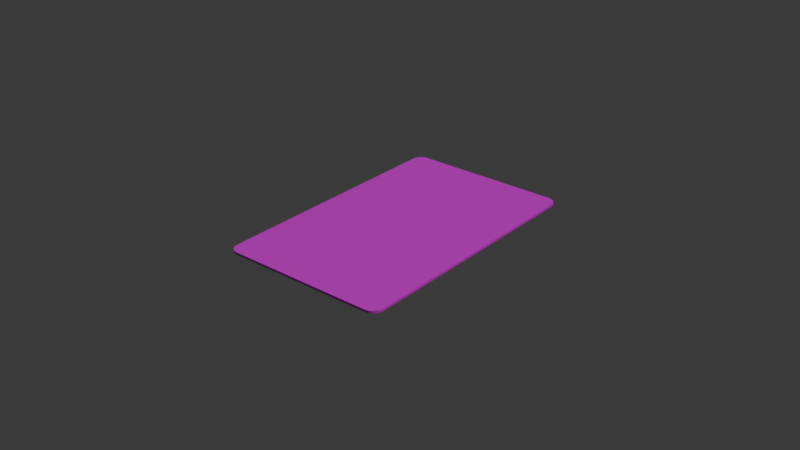 # Source: Izan_keycard.blend  (saved by Blender 4.1.23; exported with 4.5.12 LTS)
import bpy
from mathutils import Matrix  # noqa: F401  (used for matrix-valued properties, if any)

bpy.ops.wm.read_factory_settings(use_empty=True)
scene = bpy.context.scene
scene.name = 'Scene'

# ---- collections
col_collection = bpy.data.collections.new('Collection'); scene.collection.children.link(col_collection)

# ---- images (referenced by path relative to the original .blend; pixels are not part of the script)
import os
ASSET_DIR = os.environ.get("B2B_ASSET_DIR", "")  # directory of the original .blend (textures are referenced by path, not embedded)
HERE = os.path.dirname(os.path.abspath(__file__))  # packed textures are extracted next to this script under _unpacked/

def load_image(name, relpath, width, height, colorspace="sRGB"):
    """Load a texture the original file referenced (path relative to the .blend, or extracted next to this script)."""
    p = next((c for c in (os.path.join(HERE, relpath), os.path.join(ASSET_DIR, relpath)) if relpath and os.path.exists(c)), "")
    if p:
        img = bpy.data.images.load(p, check_existing=True)
        img.name = name
    else:  # same state as the original file: an image datablock whose file is absent (Cycles renders it pink)
        img = bpy.data.images.new(name, width, height)
        img.source = "FILE"
        img.filepath = "//" + (relpath or name)
    img.colorspace_settings.name = colorspace
    return img
img_card_diff_png = load_image('Card_Diff.png', 'Textures/Keycard/Card_Diff.png', 1024, 1024, 'sRGB')

# ---- materials (node trees are filled in below, after node groups)
mat_card_mat = bpy.data.materials.new('Card_Mat')
mat_card_mat.use_transparent_shadow = False
mat_card_mat.roughness = 0.4343
mat_card_mat.specular_intensity = 1.0

# ---- material node trees
mat_card_mat.use_nodes = True; mat_card_mat.node_tree.nodes.clear()
_N = mat_card_mat.node_tree.nodes; _L = mat_card_mat.node_tree.links
n0 = _N.new('ShaderNodeBsdfPrincipled'); n0.name = 'Principled BSDF'; n0.location = (10, 300)
n0.inputs[2].default_value = 0.4343
n0.inputs[13].default_value = 1.0
n0.inputs[27].default_value = (0.0, 0.0, 0.0, 1.0)
n0.inputs[28].default_value = 1.0
n1 = _N.new('ShaderNodeOutputMaterial'); n1.name = 'Material Output'; n1.location = (300, 300)
n2 = _N.new('ShaderNodeNormalMap'); n2.name = 'Normal Map'; n2.location = (-300, -300)
n2.label = 'Normal/Map'
n3 = _N.new('ShaderNodeTexImage'); n3.name = 'Image Texture'; n3.location = (-442, 361)
n3.image = img_card_diff_png
_L.new(n0.outputs[0], n1.inputs[0])
_L.new(n2.outputs[0], n0.inputs[5])
_L.new(n3.outputs[0], n0.inputs[0])
n1.is_active_output = True

# ---- world
world_world = bpy.data.worlds.new('World'); scene.world = world_world
world_world.use_nodes = True; world_world.node_tree.nodes.clear()
_N = world_world.node_tree.nodes; _L = world_world.node_tree.links
n0 = _N.new('ShaderNodeOutputWorld'); n0.name = 'World Output'; n0.location = (300, 300)
n1 = _N.new('ShaderNodeBackground'); n1.name = 'Background'; n1.location = (10, 300)
n1.inputs[0].default_value = (0.05088, 0.05088, 0.05088, 1.0)
_L.new(n1.outputs[0], n0.inputs[0])
n0.is_active_output = True
world_world.color = (0.05088, 0.05088, 0.05088)
world_world.use_sun_shadow = False
world_world.sun_shadow_jitter_overblur = 0.0

# ---- lights
light_light = bpy.data.lights.new('Light', 'POINT')
light_light.transmission_factor = 0.0
light_light.energy = 1000.0
light_light.shadow_soft_size = 0.1
light_light.shadow_maximum_resolution = 0.006
light_light.use_absolute_resolution = True

# ---- meshes
me_mesh = bpy.data.meshes.new('Mesh')
me_mesh.from_pydata([(-2.699, -0.0381, -3.932), (-2.699, 0.0381, -3.932), (-2.699, 0.0381, 3.932), (-2.699, -0.0381, 3.932), (-2.381, -0.0381, 4.25), (-2.381, 0.0381, 4.25), (2.381, 0.0381, 4.25), (2.381, -0.0381, 4.25), (2.699, -0.0381, 3.932), (2.699, 0.0381, 3.932), (2.699, 0.0381, -3.932), (2.699, -0.0381, -3.932), (2.381, -0.0381, -4.25), (2.381, 0.0381, -4.25), (-2.381, 0.0381, -4.25), (-2.381, -0.0381, -4.25), (-2.676, -0.0381, -4.049), (-2.606, -0.0381, -4.157), (-2.498, -0.0381, -4.228), (-2.676, 0.0381, -4.049), (-2.606, 0.0381, -4.157), (-2.498, 0.0381, -4.228), (-2.676, 0.0381, 4.049), (-2.606, 0.0381, 4.157), (-2.498, 0.0381, 4.228), (-2.676, -0.0381, 4.049), (-2.606, -0.0381, 4.157), (-2.498, -0.0381, 4.228), (2.498, 0.0381, 4.228), (2.606, 0.0381, 4.157), (2.676, 0.0381, 4.049), (2.498, -0.0381, 4.228), (2.606, -0.0381, 4.157), (2.676, -0.0381, 4.049), (2.676, 0.0381, -4.049), (2.606, 0.0381, -4.157), (2.498, 0.0381, -4.228), (2.676, -0.0381, -4.049), (2.606, -0.0381, -4.157), (2.498, -0.0381, -4.228)], [], [(7, 6, 5, 4), (11, 10, 9, 8), (15, 14, 13, 12), (3, 2, 1, 0), (28, 29, 23, 24), (0, 16, 37, 11), (29, 30, 22, 23), (30, 9, 2, 22), (24, 5, 6, 28), (10, 34, 19, 1), (21, 14, 15, 18), (19, 20, 17, 16), (36, 13, 14, 21), (9, 10, 1, 2), (21, 20, 35, 36), (34, 35, 20, 19), (8, 33, 25, 3), (34, 10, 11, 37), (31, 7, 4, 27), (3, 0, 11, 8), (27, 26, 32, 31), (33, 32, 26, 25), (17, 18, 39, 38), (18, 15, 12, 39), (20, 21, 18, 17), (16, 17, 38, 37), (5, 24, 27, 4), (9, 30, 33, 8), (13, 36, 39, 12), (1, 19, 16, 0), (24, 23, 26, 27), (23, 22, 25, 26), (22, 2, 3, 25), (30, 29, 32, 33), (29, 28, 31, 32), (28, 6, 7, 31), (36, 35, 38, 39), (35, 34, 37, 38)])
me_mesh.polygons.foreach_set('use_smooth', [True] * 38)
_k = set([(0, 3), (0, 16), (1, 2), (1, 19), (2, 22), (3, 25), (4, 7), (4, 27), (5, 6), (5, 24), (6, 28), (7, 31), (8, 11), (8, 33), (9, 10), (9, 30), (10, 34), (11, 37), (12, 15), (12, 39), (13, 14), (13, 36), (14, 21), (15, 18), (16, 17), (17, 18), (19, 20), (20, 21), (22, 23), (23, 24), (25, 26), (26, 27), (28, 29), (29, 30), (31, 32), (32, 33), (34, 35), (35, 36), (37, 38), (38, 39)])
me_mesh.attributes.new('sharp_edge', 'BOOLEAN', 'EDGE').data.foreach_set('value', [ (min(e.vertices), max(e.vertices)) in _k for e in me_mesh.edges])
_uv = me_mesh.uv_layers.new(name='UVW')
_uv.uv.foreach_set('vector', [0.4582, 0.1748, 0.4582, 0.1818, 0.02487, 0.1818, 0.02487, 0.1748, 0.7405, 0.2063, 0.7405, 0.2133, 0.02487, 0.2133, 0.02487, 0.2063, 0.4582, 0.1591, 0.4582, 0.166, 0.02487, 0.166, 0.02487, 0.1591, 0.7405, 0.1906, 0.7405, 0.1975, 0.02487, 0.1975, 0.02487, 0.1906, 0.4773, 0.2241, 0.4871, 0.2305, 0.01288, 0.2305, 0.02269, 0.2241, 0.9956, 0.9667, 0.9936, 0.9773, 0.5064, 0.9773, 0.5044, 0.9667, 0.4871, 0.2305, 0.4936, 0.2404, 0.006439, 0.2404, 0.01288, 0.2305, 0.4936, 0.2404, 0.4956, 0.251, 0.004407, 0.251, 0.006439, 0.2404, 0.02269, 0.2241, 0.03335, 0.2221, 0.4667, 0.2221, 0.4773, 0.2241, 0.4956, 0.9667, 0.4936, 0.9773, 0.006439, 0.9773, 0.004407, 0.9667, 0.4688, 0.166, 0.4582, 0.166, 0.4582, 0.1591, 0.4688, 0.1591, 0.01422, 0.1975, 0.004407, 0.1975, 0.004407, 0.1906, 0.01422, 0.1906, 0.4773, 0.9936, 0.4667, 0.9956, 0.03335, 0.9956, 0.02269, 0.9936, 0.4956, 0.251, 0.4956, 0.9667, 0.004407, 0.9667, 0.004407, 0.251, 0.02269, 0.9936, 0.01288, 0.9871, 0.4871, 0.9871, 0.4773, 0.9936, 0.4936, 0.9773, 0.4871, 0.9871, 0.01288, 0.9871, 0.006439, 0.9773, 0.5044, 0.251, 0.5064, 0.2404, 0.9936, 0.2404, 0.9956, 0.251, 0.7512, 0.2133, 0.7405, 0.2133, 0.7405, 0.2063, 0.7512, 0.2063, 0.5227, 0.2241, 0.5333, 0.2221, 0.9667, 0.2221, 0.9773, 0.2241, 0.9956, 0.251, 0.9956, 0.9667, 0.5044, 0.9667, 0.5044, 0.251, 0.9773, 0.2241, 0.9871, 0.2305, 0.5129, 0.2305, 0.5227, 0.2241, 0.5064, 0.2404, 0.5129, 0.2305, 0.9871, 0.2305, 0.9936, 0.2404, 0.9871, 0.9871, 0.9773, 0.9936, 0.5227, 0.9936, 0.5129, 0.9871, 0.9773, 0.9936, 0.9667, 0.9956, 0.5333, 0.9956, 0.5227, 0.9936, 0.4786, 0.166, 0.4688, 0.166, 0.4688, 0.1591, 0.4786, 0.1591, 0.9936, 0.9773, 0.9871, 0.9871, 0.5129, 0.9871, 0.5064, 0.9773, 0.02487, 0.1818, 0.01422, 0.1818, 0.01422, 0.1748, 0.02487, 0.1748, 0.02487, 0.2133, 0.01422, 0.2133, 0.01422, 0.2063, 0.02487, 0.2063, 0.02487, 0.166, 0.01422, 0.166, 0.01422, 0.1591, 0.02487, 0.1591, 0.02487, 0.1975, 0.01422, 0.1975, 0.01422, 0.1906, 0.02487, 0.1906, 0.01422, 0.1818, 0.004407, 0.1818, 0.004407, 0.1748, 0.01422, 0.1748, 0.761, 0.1975, 0.7512, 0.1975, 0.7512, 0.1906, 0.761, 0.1906, 0.7512, 0.1975, 0.7405, 0.1975, 0.7405, 0.1906, 0.7512, 0.1906, 0.01422, 0.2133, 0.004407, 0.2133, 0.004407, 0.2063, 0.01422, 0.2063, 0.4786, 0.1818, 0.4688, 0.1818, 0.4688, 0.1748, 0.4786, 0.1748, 0.4688, 0.1818, 0.4582, 0.1818, 0.4582, 0.1748, 0.4688, 0.1748, 0.01422, 0.166, 0.004407, 0.166, 0.004407, 0.1591, 0.01422, 0.1591, 0.761, 0.2133, 0.7512, 0.2133, 0.7512, 0.2063, 0.761, 0.2063])
me_mesh.materials.append(mat_card_mat)
me_mesh.update()
me_mesh.normals_split_custom_set([tuple(v) for v in zip(*[iter([0.0941, 0.0, 0.9956, 0.0941, 0.0, 0.9956, -0.0941, 0.0, 0.9956, -0.0941, 0.0, 0.9956, 0.9956, 0.0, -0.0941, 0.9956, 0.0, -0.0941, 0.9956, 0.0, 0.0941, 0.9956, 0.0, 0.0941, -0.0941, 0.0, -0.9956, -0.0941, 0.0, -0.9956, 0.0941, 0.0, -0.9956, 0.0941, 0.0, -0.9956, -0.9956, 0.0, 0.0941, -0.9956, 0.0, 0.0941, -0.9956, 0.0, -0.0941, -0.9956, 0.0, -0.0941, 0.0, 1.0, 7.466e-09, 0.0, 1.0, -4.747e-09, 0.0, 1.0, -4.747e-09, 0.0, 1.0, 7.466e-09, 0.0, -1.0, -1.992e-09, 0.0, -1.0, 7.326e-11, 0.0, -1.0, 7.326e-11, 0.0, -1.0, -1.992e-09, 0.0, 1.0, -4.747e-09, 0.0, 1.0, -7.326e-11, 0.0, 1.0, -7.326e-11, 0.0, 1.0, -4.747e-09, 0.0, 1.0, -7.326e-11, 0.0, 1.0, 1.992e-09, 0.0, 1.0, 1.992e-09, 0.0, 1.0, -7.326e-11, 0.0, 1.0, 7.466e-09, 0.0, 1.0, 2.138e-08, 0.0, 1.0, 2.138e-08, 0.0, 1.0, 7.466e-09, 0.0, 1.0, -1.992e-09, 0.0, 1.0, 7.326e-11, 0.0, 1.0, 7.326e-11, 0.0, 1.0, -1.992e-09, -0.3754, 0.0, -0.9269, -0.0941, 0.0, -0.9956, -0.0941, 0.0, -0.9956, -0.3754, 0.0, -0.9269, -0.9269, 0.0, -0.3754, -0.7071, 0.0, -0.7071, -0.7071, 0.0, -0.7071, -0.9269, 0.0, -0.3754, 0.0, 1.0, -7.466e-09, 0.0, 1.0, -2.138e-08, 0.0, 1.0, -2.138e-08, 0.0, 1.0, -7.466e-09, 0.0, 1.0, 1.992e-09, 0.0, 1.0, -1.992e-09, 0.0, 1.0, -1.992e-09, 0.0, 1.0, 1.992e-09, 0.0, 1.0, -7.466e-09, 0.0, 1.0, 4.747e-09, 0.0, 1.0, 4.747e-09, 0.0, 1.0, -7.466e-09, 0.0, 1.0, 7.326e-11, 0.0, 1.0, 4.747e-09, 0.0, 1.0, 4.747e-09, 0.0, 1.0, 7.326e-11, 0.0, -1.0, 1.992e-09, 0.0, -1.0, -7.326e-11, 0.0, -1.0, -7.326e-11, 0.0, -1.0, 1.992e-09, 0.9269, 0.0, -0.3754, 0.9956, 0.0, -0.0941, 0.9956, 0.0, -0.0941, 0.9269, 0.0, -0.3754, 0.0, -1.0, 7.466e-09, 0.0, -1.0, 2.138e-08, 0.0, -1.0, 2.138e-08, 0.0, -1.0, 7.466e-09, 0.0, -1.0, 1.992e-09, 0.0, -1.0, -1.992e-09, 0.0, -1.0, -1.992e-09, 0.0, -1.0, 1.992e-09, 0.0, -1.0, 7.466e-09, 0.0, -1.0, -4.747e-09, 0.0, -1.0, -4.747e-09, 0.0, -1.0, 7.466e-09, 0.0, -1.0, -7.326e-11, 0.0, -1.0, -4.747e-09, 0.0, -1.0, -4.747e-09, 0.0, -1.0, -7.326e-11, 0.0, -1.0, 4.747e-09, 0.0, -1.0, -7.466e-09, 0.0, -1.0, -7.466e-09, 0.0, -1.0, 4.747e-09, 0.0, -1.0, -7.466e-09, 0.0, -1.0, -2.138e-08, 0.0, -1.0, -2.138e-08, 0.0, -1.0, -7.466e-09, -0.7071, 0.0, -0.7071, -0.3754, 0.0, -0.9269, -0.3754, 0.0, -0.9269, -0.7071, 0.0, -0.7071, 0.0, -1.0, 7.326e-11, 0.0, -1.0, 4.747e-09, 0.0, -1.0, 4.747e-09, 0.0, -1.0, 7.326e-11, -0.0941, 0.0, 0.9956, -0.3754, 0.0, 0.9269, -0.3754, 0.0, 0.9269, -0.0941, 0.0, 0.9956, 0.9956, 0.0, 0.0941, 0.9269, 0.0, 0.3754, 0.9269, 0.0, 0.3754, 0.9956, 0.0, 0.0941, 0.0941, 0.0, -0.9956, 0.3754, 0.0, -0.9269, 0.3754, 0.0, -0.9269, 0.0941, 0.0, -0.9956, -0.9956, 0.0, -0.0941, -0.9269, 0.0, -0.3754, -0.9269, 0.0, -0.3754, -0.9956, 0.0, -0.0941, -0.3754, 0.0, 0.9269, -0.7071, 0.0, 0.7071, -0.7071, 0.0, 0.7071, -0.3754, 0.0, 0.9269, -0.7071, 0.0, 0.7071, -0.9269, 0.0, 0.3754, -0.9269, 0.0, 0.3754, -0.7071, 0.0, 0.7071, -0.9269, 0.0, 0.3754, -0.9956, 0.0, 0.0941, -0.9956, 0.0, 0.0941, -0.9269, 0.0, 0.3754, 0.9269, 0.0, 0.3754, 0.7071, 0.0, 0.7071, 0.7071, 0.0, 0.7071, 0.9269, 0.0, 0.3754, 0.7071, 0.0, 0.7071, 0.3754, 0.0, 0.9269, 0.3754, 0.0, 0.9269, 0.7071, 0.0, 0.7071, 0.3754, 0.0, 0.9269, 0.0941, 0.0, 0.9956, 0.0941, 0.0, 0.9956, 0.3754, 0.0, 0.9269, 0.3754, 0.0, -0.9269, 0.7071, 0.0, -0.7071, 0.7071, 0.0, -0.7071, 0.3754, 0.0, -0.9269, 0.7071, 0.0, -0.7071, 0.9269, 0.0, -0.3754, 0.9269, 0.0, -0.3754, 0.7071, 0.0, -0.7071])] * 3)])

# ---- objects
ob_light = bpy.data.objects.new('Light', light_light)
ob_card_mesh = bpy.data.objects.new('Card_Mesh', me_mesh)

# ---- transforms, parenting, visibility, modifiers, constraints
ob_light.location = (4.076, 1.005, 5.904)
ob_light.rotation_euler = (0.6503, 0.05522, 1.866)
ob_light.lock_rotations_4d = False
ob_light.empty_display_type = 'ARROWS'
ob_light.color = (0.0, 0.0, 0.0, 0.0)
ob_light.lineart.crease_threshold = 0.0
ob_card_mesh.location = (0.0, 0.0, 0.0)
ob_card_mesh.rotation_euler = (1.571, -0.0, 0.0)
ob_card_mesh.scale = (0.01, 0.01, 0.01)
ob_card_mesh.color = (0.8, 0.8, 0.8, 1.0)

# ---- collection membership
col_collection.objects.link(ob_light)
col_collection.objects.link(ob_card_mesh)

# ---- scene / render settings (as saved in the file)
scene.frame_start = 1; scene.frame_end = 250; scene.frame_set(1)
scene.render.engine = 'BLENDER_EEVEE_NEXT'
scene.render.fps = 30
scene.cycles.sampling_pattern = 'TABULATED_SOBOL'
scene.eevee.ray_tracing_options.trace_max_roughness = 0.0
bpy.context.view_layer.update()

# ---- added for rendering (the .blend has no active camera): camera
cam_auto = bpy.data.cameras.new('AutoCamera')
cam_auto.lens = 50.0
cam_auto.sensor_width = 36.0
cam_auto.clip_end = 1000.0
ob_auto_camera = bpy.data.objects.new('AutoCamera', cam_auto)
scene.collection.objects.link(ob_auto_camera)
ob_auto_camera.location = (0.185045, -0.222054, 0.148036)
ob_auto_camera.rotation_euler = (1.09748, -7.21219e-08, 0.694738)
scene.camera = ob_auto_camera
bpy.context.view_layer.update()
